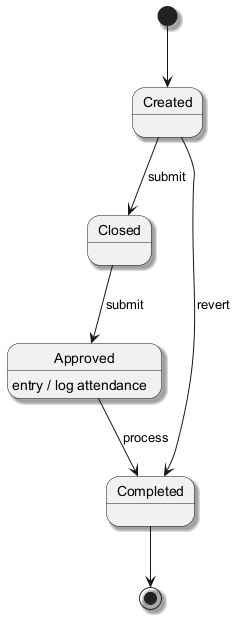

The diagram above was rendered by PlantUML. Its source (embedded in the PNG):
@startuml
skinparam shadowing true
[*] --> Created
Created --> Closed : submit
Closed --> Approved : submit
Approved --> Completed : process
Approved : entry / log attendance
Created --> Completed : revert
Completed --> [*]
@enduml